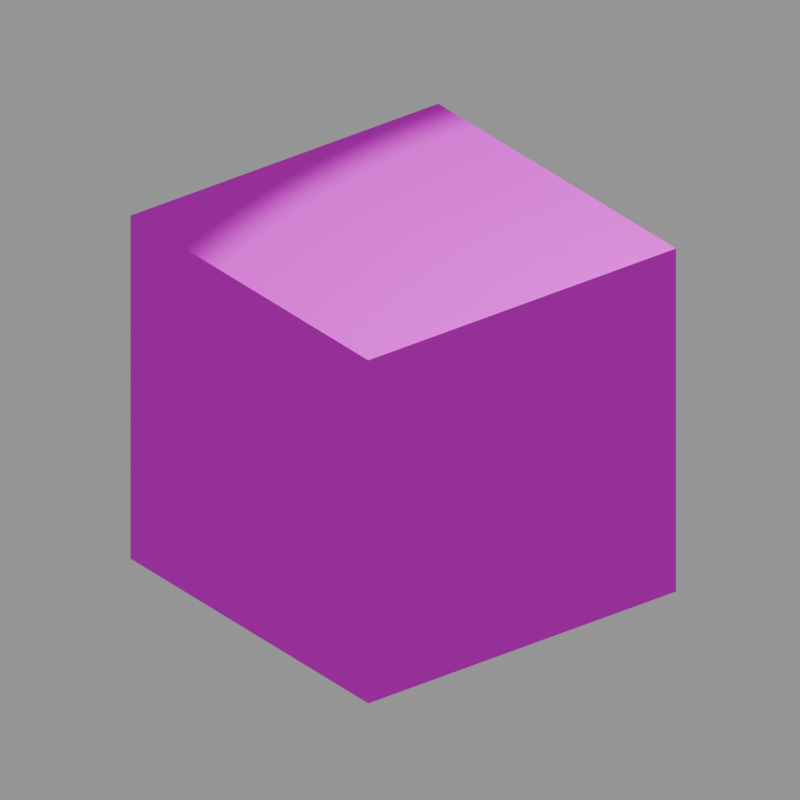 # Source: crates.blend  (saved by Blender 4.3.34; exported with 4.5.12 LTS)
import bpy
from mathutils import Matrix  # noqa: F401  (used for matrix-valued properties, if any)

bpy.ops.wm.read_factory_settings(use_empty=True)
scene = bpy.context.scene
scene.name = 'Scene'

# ---- collections
col_collection = bpy.data.collections.new('Collection'); scene.collection.children.link(col_collection)

# ---- images (referenced by path relative to the original .blend; pixels are not part of the script)
import os
ASSET_DIR = os.environ.get("B2B_ASSET_DIR", "")  # directory of the original .blend (textures are referenced by path, not embedded)
HERE = os.path.dirname(os.path.abspath(__file__))  # packed textures are extracted next to this script under _unpacked/

def load_image(name, relpath, width, height, colorspace="sRGB"):
    """Load a texture the original file referenced (path relative to the .blend, or extracted next to this script)."""
    p = next((c for c in (os.path.join(HERE, relpath), os.path.join(ASSET_DIR, relpath)) if relpath and os.path.exists(c)), "")
    if p:
        img = bpy.data.images.load(p, check_existing=True)
        img.name = name
    else:  # same state as the original file: an image datablock whose file is absent (Cycles renders it pink)
        img = bpy.data.images.new(name, width, height)
        img.source = "FILE"
        img.filepath = "//" + (relpath or name)
    img.colorspace_settings.name = colorspace
    return img
img_crates_png = load_image('crates.png', 'crates.png', 1024, 1024, 'sRGB')

# ---- materials (node trees are filled in below, after node groups)
mat_material = bpy.data.materials.new('Material')
mat_material.alpha_threshold = 0.0
mat_material.roughness = 0.5
mat_material.line_color = (0.0, 0.0, 0.0, 1.0)

# ---- material node trees
mat_material.use_nodes = True; mat_material.node_tree.nodes.clear()
_N = mat_material.node_tree.nodes; _L = mat_material.node_tree.links
n0 = _N.new('ShaderNodeOutputMaterial'); n0.name = 'Material Output'; n0.location = (300, 300)
n1 = _N.new('ShaderNodeBsdfToon'); n1.name = 'Toon BSDF'; n1.location = (10, 300)
n2 = _N.new('ShaderNodeTexImage'); n2.name = 'Image Texture'; n2.location = (-280, 260)
n2.image = img_crates_png
n2.interpolation = 'Closest'
_L.new(n1.outputs[0], n0.inputs[0])
_L.new(n2.outputs[0], n1.inputs[0])
n0.is_active_output = True

# ---- world
world_world = bpy.data.worlds.new('World'); scene.world = world_world
world_world.use_nodes = True; world_world.node_tree.nodes.clear()
_N = world_world.node_tree.nodes; _L = world_world.node_tree.links
n0 = _N.new('ShaderNodeOutputWorld'); n0.name = 'World Output'; n0.location = (300, 300)
n1 = _N.new('ShaderNodeBackground'); n1.name = 'Background'; n1.location = (10, 300)
n1.inputs[0].default_value = (0.05088, 0.05088, 0.05088, 1.0)
n1.inputs[1].default_value = 6.4
_L.new(n1.outputs[0], n0.inputs[0])
n0.is_active_output = True
world_world.color = (0.05088, 0.05088, 0.05088)
world_world.sun_shadow_jitter_overblur = 0.0

# ---- cameras
cam_camera = bpy.data.cameras.new('Camera')
cam_camera.type = 'ORTHO'
cam_camera.clip_end = 100.0
cam_camera.ortho_scale = 4.114

# ---- lights
light_light = bpy.data.lights.new('Light', 'POINT')
light_light.energy = 1000.0
light_light.shadow_soft_size = 0.1

# ---- meshes
me_cube = bpy.data.meshes.new('Cube')
me_cube.from_pydata([(1.0, 1.0, 1.0), (1.0, 1.0, -1.0), (1.0, -1.0, 1.0), (1.0, -1.0, -1.0), (-1.0, 1.0, 1.0), (-1.0, 1.0, -1.0), (-1.0, -1.0, 1.0), (-1.0, -1.0, -1.0)], [], [(0, 4, 6, 2), (3, 2, 6, 7), (7, 6, 4, 5), (5, 1, 3, 7), (1, 0, 2, 3), (5, 4, 0, 1)])
_uv = me_cube.uv_layers.new(name='UVMap')
_uv.uv.foreach_set('vector', [0.25, 1.0, 0.0, 1.0, 0.0, 0.75, 0.25, 0.75, 0.25, 0.75, 0.25, 1.0, 2.98e-08, 1.0, 0.0, 0.75, 0.0, 0.75, 0.0, 1.0, 0.25, 1.0, 0.25, 0.75, 0.0, 0.75, 0.25, 0.75, 0.25, 1.0, 0.0, 1.0, 0.25, 0.75, 0.25, 1.0, 0.0, 1.0, 0.0, 0.75, 0.0, 0.75, 2.98e-08, 1.0, 0.25, 1.0, 0.25, 0.75])
me_cube.materials.append(mat_material)
me_cube.use_mirror_vertex_groups = False
me_cube.update()

# ---- objects
ob_cube = bpy.data.objects.new('Cube', me_cube)
ob_light = bpy.data.objects.new('Light', light_light)
ob_camera = bpy.data.objects.new('Camera', cam_camera)

# ---- transforms, parenting, visibility, modifiers, constraints
ob_cube.location = (0.0, 0.0, 0.0)
ob_cube.rotation_euler = (0.0, 0.0, 6.283)
ob_cube.lock_rotations_4d = False
ob_cube.empty_display_type = 'ARROWS'
ob_cube.lineart.crease_threshold = 0.0
ob_light.location = (4.076, 1.005, 5.904)
ob_light.rotation_euler = (0.6503, 0.05522, 1.866)
ob_light.lock_rotations_4d = False
ob_light.empty_display_type = 'ARROWS'
ob_light.color = (0.0, 0.0, 0.0, 0.0)
ob_light.lineart.crease_threshold = 0.0
ob_camera.location = (3.473, -2.706, 2.368)
ob_camera.rotation_euler = (1.081, -2.629e-06, 0.9127)
ob_camera.lock_rotations_4d = False
ob_camera.empty_display_type = 'ARROWS'
ob_camera.color = (0.0, 0.0, 0.0, 0.0)
ob_camera.display_type = 'WIRE'
ob_camera.lineart.crease_threshold = 0.0

# ---- collection membership
col_collection.objects.link(ob_cube)
col_collection.objects.link(ob_light)
col_collection.objects.link(ob_camera)

# ---- scene / render settings (as saved in the file)
scene.camera = ob_camera
scene.frame_start = 1; scene.frame_end = 60; scene.frame_set(144)
scene.render.engine = 'BLENDER_EEVEE_NEXT'
scene.render.resolution_x = 32
scene.render.resolution_y = 32
scene.render.film_transparent = True
scene.eevee.use_shadows = False
bpy.context.view_layer.update()
